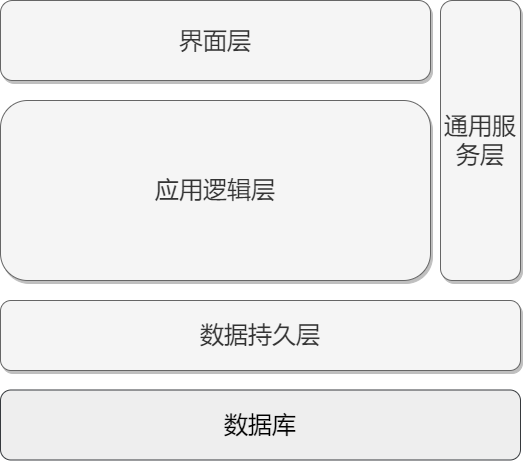

The diagram above was exported from draw.io. Its source (the exported page's mxGraphModel, read from the mxfile embedded in the PNG):
<mxGraphModel dx="1036" dy="606" grid="1" gridSize="10" guides="1" tooltips="1" connect="1" arrows="1" fold="1" page="1" pageScale="1" pageWidth="827" pageHeight="1169" math="0" shadow="0">
  <root>
    <mxCell id="0" />
    <mxCell id="1" parent="0" />
    <mxCell id="xNLZQkQG4pmyhcc3Y_ze-2" value="&lt;font face=&quot;Comic Sans MS&quot; style=&quot;font-size: 24px;&quot;&gt;界面层&lt;/font&gt;" style="rounded=1;whiteSpace=wrap;html=1;shadow=1;fillColor=#f5f5f5;fontColor=#333333;strokeColor=#666666;" vertex="1" parent="1">
      <mxGeometry x="160" y="160" width="430" height="80" as="geometry" />
    </mxCell>
    <mxCell id="xNLZQkQG4pmyhcc3Y_ze-3" value="&lt;font style=&quot;font-size: 24px;&quot;&gt;通用服务层&lt;/font&gt;" style="rounded=1;whiteSpace=wrap;html=1;shadow=1;fillColor=#f5f5f5;fontColor=#333333;strokeColor=#666666;" vertex="1" parent="1">
      <mxGeometry x="600" y="160" width="80" height="280" as="geometry" />
    </mxCell>
    <mxCell id="xNLZQkQG4pmyhcc3Y_ze-4" value="&lt;font style=&quot;font-size: 24px;&quot;&gt;应用逻辑层&lt;/font&gt;" style="rounded=1;whiteSpace=wrap;html=1;shadow=1;fillColor=#f5f5f5;fontColor=#333333;strokeColor=#666666;" vertex="1" parent="1">
      <mxGeometry x="160" y="260" width="430" height="180" as="geometry" />
    </mxCell>
    <mxCell id="xNLZQkQG4pmyhcc3Y_ze-5" value="&lt;font style=&quot;font-size: 24px;&quot;&gt;数据持久层&lt;/font&gt;" style="rounded=1;whiteSpace=wrap;html=1;shadow=1;fillColor=#f5f5f5;fontColor=#333333;strokeColor=#666666;" vertex="1" parent="1">
      <mxGeometry x="160" y="460" width="520" height="70" as="geometry" />
    </mxCell>
    <mxCell id="xNLZQkQG4pmyhcc3Y_ze-6" value="&lt;font style=&quot;font-size: 24px;&quot;&gt;数据库&lt;/font&gt;" style="rounded=1;whiteSpace=wrap;html=1;fillColor=#eeeeee;strokeColor=#36393d;" vertex="1" parent="1">
      <mxGeometry x="160" y="549.5" width="520" height="70" as="geometry" />
    </mxCell>
  </root>
</mxGraphModel>